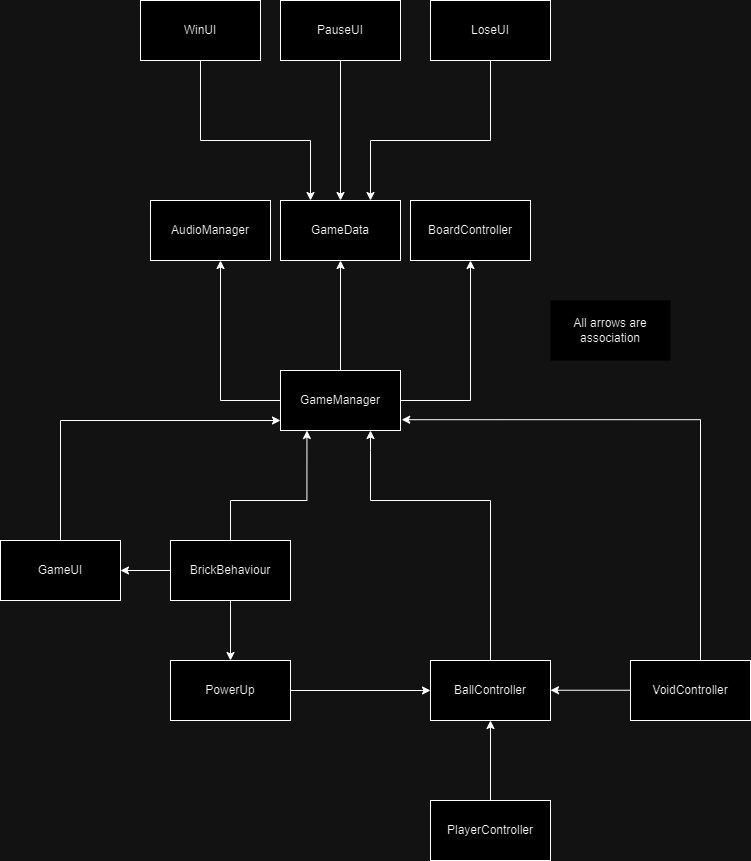

The diagram above was exported from draw.io. Its source (the exported page's mxGraphModel, read from the mxfile embedded in the PNG):
<mxGraphModel dx="1728" dy="955" grid="1" gridSize="10" guides="1" tooltips="1" connect="1" arrows="1" fold="1" page="1" pageScale="1" pageWidth="827" pageHeight="1169" math="0" shadow="0">
  <root>
    <mxCell id="0" />
    <mxCell id="1" parent="0" />
    <mxCell id="2T76QYvLd0dMEf6yDEIJ-1" value="AudioManager" style="rounded=0;whiteSpace=wrap;html=1;" parent="1" vertex="1">
      <mxGeometry x="320" y="310" width="120" height="60" as="geometry" />
    </mxCell>
    <mxCell id="2T76QYvLd0dMEf6yDEIJ-2" value="BallController" style="rounded=0;whiteSpace=wrap;html=1;" parent="1" vertex="1">
      <mxGeometry x="600" y="770" width="120" height="60" as="geometry" />
    </mxCell>
    <mxCell id="2T76QYvLd0dMEf6yDEIJ-3" value="BoardController" style="rounded=0;whiteSpace=wrap;html=1;" parent="1" vertex="1">
      <mxGeometry x="580" y="310" width="120" height="60" as="geometry" />
    </mxCell>
    <mxCell id="2T76QYvLd0dMEf6yDEIJ-21" style="edgeStyle=orthogonalEdgeStyle;rounded=0;orthogonalLoop=1;jettySize=auto;html=1;entryX=0.5;entryY=0;entryDx=0;entryDy=0;" parent="1" source="2T76QYvLd0dMEf6yDEIJ-4" target="2T76QYvLd0dMEf6yDEIJ-11" edge="1">
      <mxGeometry relative="1" as="geometry" />
    </mxCell>
    <mxCell id="2T76QYvLd0dMEf6yDEIJ-22" style="edgeStyle=orthogonalEdgeStyle;rounded=0;orthogonalLoop=1;jettySize=auto;html=1;entryX=1;entryY=0.5;entryDx=0;entryDy=0;" parent="1" source="2T76QYvLd0dMEf6yDEIJ-4" target="2T76QYvLd0dMEf6yDEIJ-7" edge="1">
      <mxGeometry relative="1" as="geometry" />
    </mxCell>
    <mxCell id="2T76QYvLd0dMEf6yDEIJ-4" value="BrickBehaviour" style="rounded=0;whiteSpace=wrap;html=1;" parent="1" vertex="1">
      <mxGeometry x="340" y="650" width="120" height="60" as="geometry" />
    </mxCell>
    <mxCell id="2T76QYvLd0dMEf6yDEIJ-5" value="GameManager" style="rounded=0;whiteSpace=wrap;html=1;" parent="1" vertex="1">
      <mxGeometry x="450" y="480" width="120" height="60" as="geometry" />
    </mxCell>
    <mxCell id="2T76QYvLd0dMEf6yDEIJ-6" value="GameData" style="rounded=0;whiteSpace=wrap;html=1;" parent="1" vertex="1">
      <mxGeometry x="450" y="310" width="120" height="60" as="geometry" />
    </mxCell>
    <mxCell id="2T76QYvLd0dMEf6yDEIJ-23" style="edgeStyle=orthogonalEdgeStyle;rounded=0;orthogonalLoop=1;jettySize=auto;html=1;entryX=0;entryY=1;entryDx=0;entryDy=0;exitX=0.5;exitY=0;exitDx=0;exitDy=0;" parent="1" source="2T76QYvLd0dMEf6yDEIJ-7" edge="1">
      <mxGeometry relative="1" as="geometry">
        <mxPoint x="270" y="640" as="sourcePoint" />
        <mxPoint x="450" y="530" as="targetPoint" />
        <Array as="points">
          <mxPoint x="230" y="530" />
        </Array>
      </mxGeometry>
    </mxCell>
    <mxCell id="2T76QYvLd0dMEf6yDEIJ-7" value="GameUI" style="rounded=0;whiteSpace=wrap;html=1;" parent="1" vertex="1">
      <mxGeometry x="170" y="650" width="120" height="60" as="geometry" />
    </mxCell>
    <mxCell id="2T76QYvLd0dMEf6yDEIJ-26" style="edgeStyle=orthogonalEdgeStyle;rounded=0;orthogonalLoop=1;jettySize=auto;html=1;entryX=0.75;entryY=0;entryDx=0;entryDy=0;exitX=0.5;exitY=1;exitDx=0;exitDy=0;" parent="1" source="2T76QYvLd0dMEf6yDEIJ-8" target="2T76QYvLd0dMEf6yDEIJ-6" edge="1">
      <mxGeometry relative="1" as="geometry">
        <Array as="points">
          <mxPoint x="660" y="250" />
          <mxPoint x="540" y="250" />
        </Array>
      </mxGeometry>
    </mxCell>
    <mxCell id="2T76QYvLd0dMEf6yDEIJ-8" value="LoseUI" style="rounded=0;whiteSpace=wrap;html=1;" parent="1" vertex="1">
      <mxGeometry x="600" y="110" width="120" height="60" as="geometry" />
    </mxCell>
    <mxCell id="2T76QYvLd0dMEf6yDEIJ-25" style="edgeStyle=orthogonalEdgeStyle;rounded=0;orthogonalLoop=1;jettySize=auto;html=1;entryX=0.5;entryY=0;entryDx=0;entryDy=0;" parent="1" source="2T76QYvLd0dMEf6yDEIJ-9" target="2T76QYvLd0dMEf6yDEIJ-6" edge="1">
      <mxGeometry relative="1" as="geometry" />
    </mxCell>
    <mxCell id="2T76QYvLd0dMEf6yDEIJ-9" value="PauseUI" style="rounded=0;whiteSpace=wrap;html=1;" parent="1" vertex="1">
      <mxGeometry x="450" y="110" width="120" height="60" as="geometry" />
    </mxCell>
    <mxCell id="2T76QYvLd0dMEf6yDEIJ-10" value="PlayerController" style="rounded=0;whiteSpace=wrap;html=1;" parent="1" vertex="1">
      <mxGeometry x="600" y="910" width="120" height="60" as="geometry" />
    </mxCell>
    <mxCell id="2T76QYvLd0dMEf6yDEIJ-19" style="edgeStyle=orthogonalEdgeStyle;rounded=0;orthogonalLoop=1;jettySize=auto;html=1;entryX=0;entryY=0.5;entryDx=0;entryDy=0;" parent="1" source="2T76QYvLd0dMEf6yDEIJ-11" target="2T76QYvLd0dMEf6yDEIJ-2" edge="1">
      <mxGeometry relative="1" as="geometry" />
    </mxCell>
    <mxCell id="2T76QYvLd0dMEf6yDEIJ-11" value="PowerUp" style="rounded=0;whiteSpace=wrap;html=1;" parent="1" vertex="1">
      <mxGeometry x="340" y="770" width="120" height="60" as="geometry" />
    </mxCell>
    <mxCell id="2T76QYvLd0dMEf6yDEIJ-27" style="edgeStyle=orthogonalEdgeStyle;rounded=0;orthogonalLoop=1;jettySize=auto;html=1;" parent="1" edge="1">
      <mxGeometry relative="1" as="geometry">
        <mxPoint x="720" y="799.75" as="targetPoint" />
        <mxPoint x="800" y="799.75" as="sourcePoint" />
      </mxGeometry>
    </mxCell>
    <mxCell id="2T76QYvLd0dMEf6yDEIJ-28" style="edgeStyle=orthogonalEdgeStyle;rounded=0;orthogonalLoop=1;jettySize=auto;html=1;entryX=1.01;entryY=0.82;entryDx=0;entryDy=0;entryPerimeter=0;exitX=0.5;exitY=0;exitDx=0;exitDy=0;" parent="1" source="2T76QYvLd0dMEf6yDEIJ-12" target="2T76QYvLd0dMEf6yDEIJ-5" edge="1">
      <mxGeometry relative="1" as="geometry">
        <mxPoint x="580" y="530" as="targetPoint" />
        <Array as="points">
          <mxPoint x="870" y="770" />
          <mxPoint x="870" y="529" />
        </Array>
      </mxGeometry>
    </mxCell>
    <mxCell id="2T76QYvLd0dMEf6yDEIJ-12" value="VoidController" style="rounded=0;whiteSpace=wrap;html=1;" parent="1" vertex="1">
      <mxGeometry x="800" y="770" width="120" height="60" as="geometry" />
    </mxCell>
    <mxCell id="2T76QYvLd0dMEf6yDEIJ-30" style="edgeStyle=orthogonalEdgeStyle;rounded=0;orthogonalLoop=1;jettySize=auto;html=1;entryX=0.25;entryY=0;entryDx=0;entryDy=0;" parent="1" source="2T76QYvLd0dMEf6yDEIJ-13" target="2T76QYvLd0dMEf6yDEIJ-6" edge="1">
      <mxGeometry relative="1" as="geometry">
        <Array as="points">
          <mxPoint x="370" y="250" />
          <mxPoint x="480" y="250" />
        </Array>
      </mxGeometry>
    </mxCell>
    <mxCell id="2T76QYvLd0dMEf6yDEIJ-13" value="WinUI" style="rounded=0;whiteSpace=wrap;html=1;" parent="1" vertex="1">
      <mxGeometry x="310" y="110" width="120" height="60" as="geometry" />
    </mxCell>
    <mxCell id="2T76QYvLd0dMEf6yDEIJ-14" value="" style="endArrow=classic;html=1;rounded=0;exitX=0;exitY=0.5;exitDx=0;exitDy=0;" parent="1" source="2T76QYvLd0dMEf6yDEIJ-5" edge="1">
      <mxGeometry width="50" height="50" relative="1" as="geometry">
        <mxPoint x="390" y="710" as="sourcePoint" />
        <mxPoint x="390" y="370" as="targetPoint" />
        <Array as="points">
          <mxPoint x="390" y="510" />
        </Array>
      </mxGeometry>
    </mxCell>
    <mxCell id="2T76QYvLd0dMEf6yDEIJ-15" value="" style="endArrow=classic;html=1;rounded=0;exitX=0.5;exitY=0;exitDx=0;exitDy=0;" parent="1" source="2T76QYvLd0dMEf6yDEIJ-5" edge="1">
      <mxGeometry width="50" height="50" relative="1" as="geometry">
        <mxPoint x="490" y="490" as="sourcePoint" />
        <mxPoint x="510" y="370" as="targetPoint" />
      </mxGeometry>
    </mxCell>
    <mxCell id="2T76QYvLd0dMEf6yDEIJ-16" value="" style="endArrow=classic;html=1;rounded=0;exitX=1;exitY=0.5;exitDx=0;exitDy=0;" parent="1" source="2T76QYvLd0dMEf6yDEIJ-5" edge="1">
      <mxGeometry width="50" height="50" relative="1" as="geometry">
        <mxPoint x="460" y="520" as="sourcePoint" />
        <mxPoint x="640" y="370" as="targetPoint" />
        <Array as="points">
          <mxPoint x="640" y="510" />
        </Array>
      </mxGeometry>
    </mxCell>
    <mxCell id="2T76QYvLd0dMEf6yDEIJ-17" value="" style="endArrow=classic;html=1;rounded=0;exitX=0.5;exitY=0;exitDx=0;exitDy=0;entryX=0.5;entryY=1;entryDx=0;entryDy=0;" parent="1" source="2T76QYvLd0dMEf6yDEIJ-10" target="2T76QYvLd0dMEf6yDEIJ-2" edge="1">
      <mxGeometry width="50" height="50" relative="1" as="geometry">
        <mxPoint x="650" y="910" as="sourcePoint" />
        <mxPoint x="700" y="860" as="targetPoint" />
      </mxGeometry>
    </mxCell>
    <mxCell id="2T76QYvLd0dMEf6yDEIJ-18" value="" style="endArrow=classic;html=1;rounded=0;exitX=0.5;exitY=0;exitDx=0;exitDy=0;entryX=0.75;entryY=1;entryDx=0;entryDy=0;" parent="1" source="2T76QYvLd0dMEf6yDEIJ-2" target="2T76QYvLd0dMEf6yDEIJ-5" edge="1">
      <mxGeometry width="50" height="50" relative="1" as="geometry">
        <mxPoint x="630" y="740" as="sourcePoint" />
        <mxPoint x="530" y="550" as="targetPoint" />
        <Array as="points">
          <mxPoint x="660" y="610" />
          <mxPoint x="540" y="610" />
          <mxPoint x="540" y="560" />
        </Array>
      </mxGeometry>
    </mxCell>
    <mxCell id="2T76QYvLd0dMEf6yDEIJ-20" style="edgeStyle=orthogonalEdgeStyle;rounded=0;orthogonalLoop=1;jettySize=auto;html=1;entryX=0.437;entryY=1.013;entryDx=0;entryDy=0;entryPerimeter=0;exitX=0.5;exitY=0;exitDx=0;exitDy=0;" parent="1" source="2T76QYvLd0dMEf6yDEIJ-4" edge="1">
      <mxGeometry relative="1" as="geometry">
        <mxPoint x="414" y="649.22" as="sourcePoint" />
        <mxPoint x="476.44000000000005" y="540" as="targetPoint" />
        <Array as="points">
          <mxPoint x="400" y="610" />
          <mxPoint x="476" y="610" />
        </Array>
      </mxGeometry>
    </mxCell>
    <mxCell id="ywhfuxEKkL8wRU8Cyeqe-1" value="All arrows are association" style="rounded=0;whiteSpace=wrap;html=1;fillColor=default;strokeColor=none;" vertex="1" parent="1">
      <mxGeometry x="720" y="410" width="120" height="60" as="geometry" />
    </mxCell>
  </root>
</mxGraphModel>